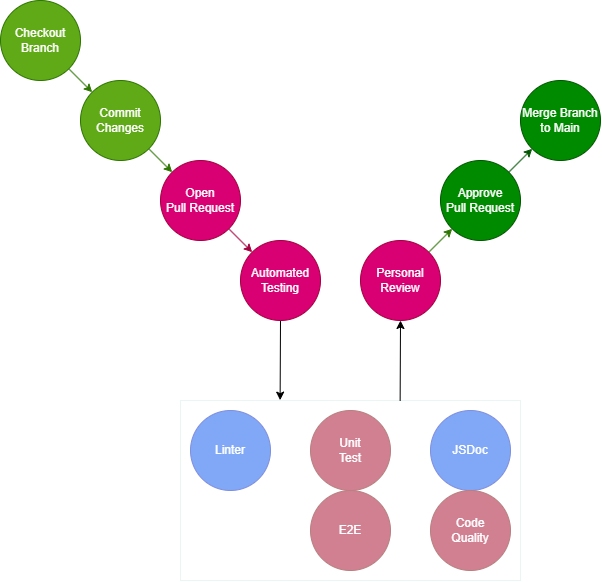

The diagram above was exported from draw.io. Its source (the exported page's mxGraphModel, read from the mxfile embedded in the PNG):
<mxGraphModel dx="528" dy="649" grid="1" gridSize="10" guides="1" tooltips="1" connect="1" arrows="1" fold="1" page="1" pageScale="1" pageWidth="850" pageHeight="1100" math="0" shadow="0">
  <root>
    <mxCell id="0" />
    <mxCell id="1" parent="0" />
    <mxCell id="10" style="edgeStyle=none;html=1;exitX=1;exitY=1;exitDx=0;exitDy=0;entryX=0;entryY=0;entryDx=0;entryDy=0;fillColor=#60a917;strokeColor=#2D7600;" parent="1" source="2" target="3" edge="1">
      <mxGeometry relative="1" as="geometry" />
    </mxCell>
    <mxCell id="2" value="Checkout&lt;br&gt;Branch" style="ellipse;whiteSpace=wrap;html=1;fillColor=#60a917;fontColor=#ffffff;strokeColor=#2D7600;" parent="1" vertex="1">
      <mxGeometry x="40" y="80" width="80" height="80" as="geometry" />
    </mxCell>
    <mxCell id="11" style="edgeStyle=none;html=1;exitX=1;exitY=1;exitDx=0;exitDy=0;fillColor=#60a917;strokeColor=#2D7600;" parent="1" source="3" target="4" edge="1">
      <mxGeometry relative="1" as="geometry" />
    </mxCell>
    <mxCell id="3" value="Commit&lt;br&gt;Changes" style="ellipse;whiteSpace=wrap;html=1;fillColor=#60a917;fontColor=#ffffff;strokeColor=#2D7600;" parent="1" vertex="1">
      <mxGeometry x="120" y="160" width="80" height="80" as="geometry" />
    </mxCell>
    <mxCell id="12" style="edgeStyle=none;html=1;exitX=1;exitY=1;exitDx=0;exitDy=0;entryX=0;entryY=0;entryDx=0;entryDy=0;fillColor=#d80073;strokeColor=#A50040;" parent="1" source="4" target="5" edge="1">
      <mxGeometry relative="1" as="geometry" />
    </mxCell>
    <mxCell id="4" value="Open&lt;br&gt;Pull Request" style="ellipse;whiteSpace=wrap;html=1;fillColor=#d80073;fontColor=#ffffff;strokeColor=#A50040;" parent="1" vertex="1">
      <mxGeometry x="200" y="240" width="80" height="80" as="geometry" />
    </mxCell>
    <mxCell id="29" style="edgeStyle=none;html=1;entryX=0.293;entryY=-0.002;entryDx=0;entryDy=0;entryPerimeter=0;" edge="1" parent="1" source="5" target="28">
      <mxGeometry relative="1" as="geometry" />
    </mxCell>
    <mxCell id="5" value="Automated&lt;br&gt;Testing" style="ellipse;whiteSpace=wrap;html=1;fillColor=#d80073;fontColor=#ffffff;strokeColor=#A50040;" parent="1" vertex="1">
      <mxGeometry x="280" y="320" width="80" height="80" as="geometry" />
    </mxCell>
    <mxCell id="14" style="edgeStyle=none;html=1;exitX=1;exitY=0;exitDx=0;exitDy=0;entryX=0;entryY=1;entryDx=0;entryDy=0;fillColor=#60a917;strokeColor=#2D7600;" parent="1" source="6" target="7" edge="1">
      <mxGeometry relative="1" as="geometry" />
    </mxCell>
    <mxCell id="6" value="Personal&lt;br&gt;Review" style="ellipse;whiteSpace=wrap;html=1;fillColor=#d80073;fontColor=#ffffff;strokeColor=#A50040;" parent="1" vertex="1">
      <mxGeometry x="400" y="320" width="80" height="80" as="geometry" />
    </mxCell>
    <mxCell id="15" style="edgeStyle=none;html=1;exitX=1;exitY=0;exitDx=0;exitDy=0;entryX=0;entryY=1;entryDx=0;entryDy=0;fillColor=#008a00;strokeColor=#005700;" parent="1" source="7" target="8" edge="1">
      <mxGeometry relative="1" as="geometry" />
    </mxCell>
    <mxCell id="7" value="Approve&lt;br&gt;Pull Request" style="ellipse;whiteSpace=wrap;html=1;fillColor=#008a00;fontColor=#ffffff;strokeColor=#005700;" parent="1" vertex="1">
      <mxGeometry x="480" y="240" width="80" height="80" as="geometry" />
    </mxCell>
    <mxCell id="8" value="Merge Branch&lt;br&gt;to Main" style="ellipse;whiteSpace=wrap;html=1;fillColor=#008a00;fontColor=#ffffff;strokeColor=#005700;" parent="1" vertex="1">
      <mxGeometry x="560" y="160" width="80" height="80" as="geometry" />
    </mxCell>
    <mxCell id="16" value="Linter" style="ellipse;whiteSpace=wrap;html=1;fillColor=#0050ef;fontColor=#ffffff;strokeColor=#001DBC;" vertex="1" parent="1">
      <mxGeometry x="230" y="490" width="80" height="80" as="geometry" />
    </mxCell>
    <mxCell id="17" value="JSDoc" style="ellipse;whiteSpace=wrap;html=1;fillColor=#0050ef;fontColor=#ffffff;strokeColor=#001DBC;" vertex="1" parent="1">
      <mxGeometry x="470" y="490" width="80" height="80" as="geometry" />
    </mxCell>
    <mxCell id="18" value="Unit&lt;br&gt;Test" style="ellipse;whiteSpace=wrap;html=1;fillColor=#a20025;fontColor=#ffffff;strokeColor=#6F0000;" vertex="1" parent="1">
      <mxGeometry x="350" y="490" width="80" height="80" as="geometry" />
    </mxCell>
    <mxCell id="19" value="E2E" style="ellipse;whiteSpace=wrap;html=1;fillColor=#a20025;fontColor=#ffffff;strokeColor=#6F0000;" vertex="1" parent="1">
      <mxGeometry x="350" y="570" width="80" height="80" as="geometry" />
    </mxCell>
    <mxCell id="20" value="Code&lt;br&gt;Quality" style="ellipse;whiteSpace=wrap;html=1;fillColor=#a20025;fontColor=#ffffff;strokeColor=#6F0000;" vertex="1" parent="1">
      <mxGeometry x="470" y="570" width="80" height="80" as="geometry" />
    </mxCell>
    <mxCell id="28" value="" style="whiteSpace=wrap;html=1;opacity=50;strokeColor=#D8F0EC;" vertex="1" parent="1">
      <mxGeometry x="220" y="480" width="340" height="180" as="geometry" />
    </mxCell>
    <mxCell id="30" value="" style="edgeStyle=none;orthogonalLoop=1;jettySize=auto;html=1;entryX=0.5;entryY=1;entryDx=0;entryDy=0;exitX=0.646;exitY=0.001;exitDx=0;exitDy=0;exitPerimeter=0;" edge="1" parent="1" source="28" target="6">
      <mxGeometry width="80" relative="1" as="geometry">
        <mxPoint x="430" y="460" as="sourcePoint" />
        <mxPoint x="430" y="480" as="targetPoint" />
        <Array as="points" />
      </mxGeometry>
    </mxCell>
  </root>
</mxGraphModel>